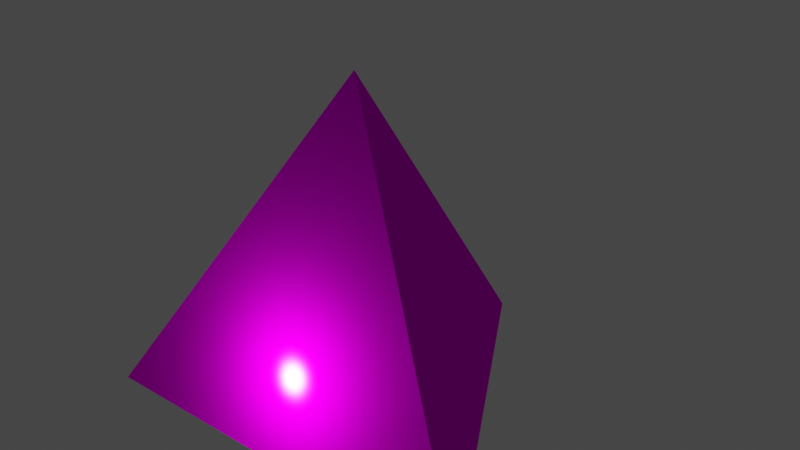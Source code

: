 # Source: dice_api_d4_layered.blend  (saved by Blender 3.2.14; exported with 4.5.12 LTS)
import bpy
from mathutils import Matrix  # noqa: F401  (used for matrix-valued properties, if any)

bpy.ops.wm.read_factory_settings(use_empty=True)
scene = bpy.context.scene
scene.name = 'Scene'

# ---- collections
col_collection = bpy.data.collections.new('Collection'); scene.collection.children.link(col_collection)

# ---- images (referenced by path relative to the original .blend; pixels are not part of the script)
import os
ASSET_DIR = os.environ.get("B2B_ASSET_DIR", "")  # directory of the original .blend (textures are referenced by path, not embedded)
HERE = os.path.dirname(os.path.abspath(__file__))  # packed textures are extracted next to this script under _unpacked/

def load_image(name, relpath, width, height, colorspace="sRGB"):
    """Load a texture the original file referenced (path relative to the .blend, or extracted next to this script)."""
    p = next((c for c in (os.path.join(HERE, relpath), os.path.join(ASSET_DIR, relpath)) if relpath and os.path.exists(c)), "")
    if p:
        img = bpy.data.images.load(p, check_existing=True)
        img.name = name
    else:  # same state as the original file: an image datablock whose file is absent (Cycles renders it pink)
        img = bpy.data.images.new(name, width, height)
        img.source = "FILE"
        img.filepath = "//" + (relpath or name)
    img.colorspace_settings.name = colorspace
    return img
img_dice_api_d4_layered_no_texture_png = load_image('dice_api_d4_layered_no_texture.png', 'dice_api_d4_layered_no_texture.png', 1024, 1024, 'sRGB')

# ---- materials (node trees are filled in below, after node groups)
mat_faces = bpy.data.materials.new('Faces')
mat_faces.alpha_threshold = 0.0
mat_faces.line_color = (0.0, 0.0, 0.0, 1.0)

# ---- material node trees
mat_faces.use_nodes = True; mat_faces.node_tree.nodes.clear()
_N = mat_faces.node_tree.nodes; _L = mat_faces.node_tree.links
n0 = _N.new('ShaderNodeLightPath'); n0.name = 'Light Path'; n0.location = (-11, 871)
n1 = _N.new('ShaderNodeMixShader'); n1.name = 'Mix Shader'; n1.location = (201, 604)
n2 = _N.new('ShaderNodeEmission'); n2.name = 'Emission'; n2.location = (-283, 482)
n3 = _N.new('ShaderNodeBsdfTransparent'); n3.name = 'Transparent BSDF'; n3.location = (-674, 550)
n4 = _N.new('ShaderNodeMixShader'); n4.name = 'Mix Shader.001'; n4.location = (32, 491)
n5 = _N.new('ShaderNodeOutputMaterial'); n5.name = 'Material Output'; n5.location = (524, 357)
n6 = _N.new('ShaderNodeTexImage'); n6.name = 'Image Texture'; n6.location = (-639, 302)
n6.image = img_dice_api_d4_layered_no_texture_png
n6.interpolation = 'Closest'
n7 = _N.new('ShaderNodeBsdfPrincipled'); n7.name = 'Principled BSDF'; n7.location = (10, 300)
n7.distribution = 'GGX'
n7.subsurface_method = 'RANDOM_WALK_SKIN'
n7.inputs[2].default_value = 0.4
n7.inputs[3].default_value = 1.45
n7.inputs[11].default_value = 1.286
n7.inputs[13].default_value = 0.0
n7.inputs[27].default_value = (0.0, 0.0, 0.0, 1.0)
n7.inputs[28].default_value = 1.0
_L.new(n6.outputs[0], n7.inputs[0])
_L.new(n6.outputs[1], n7.inputs[4])
_L.new(n0.outputs[0], n1.inputs[0])
_L.new(n6.outputs[1], n4.inputs[0])
_L.new(n6.outputs[0], n2.inputs[0])
_L.new(n2.outputs[0], n4.inputs[2])
_L.new(n3.outputs[0], n4.inputs[1])
_L.new(n4.outputs[0], n1.inputs[1])
_L.new(n7.outputs[0], n5.inputs[0])
n5.is_active_output = True

# ---- world
world_world = bpy.data.worlds.new('World'); scene.world = world_world
world_world.use_nodes = True; world_world.node_tree.nodes.clear()
_N = world_world.node_tree.nodes; _L = world_world.node_tree.links
n0 = _N.new('ShaderNodeOutputWorld'); n0.name = 'World Output'; n0.location = (300, 300)
n1 = _N.new('ShaderNodeBackground'); n1.name = 'Background'; n1.location = (10, 300)
n1.inputs[0].default_value = (0.05088, 0.05088, 0.05088, 1.0)
_L.new(n1.outputs[0], n0.inputs[0])
n0.is_active_output = True
world_world.color = (0.05088, 0.05088, 0.05088)
world_world.use_sun_shadow = False
world_world.sun_shadow_jitter_overblur = 0.0

# ---- lights
light_light = bpy.data.lights.new('Light', 'POINT')
light_light.transmission_factor = 0.0
light_light.energy = 1000.0
light_light.shadow_soft_size = 0.1
light_light.shadow_maximum_resolution = 0.006
light_light.use_absolute_resolution = True

# ---- meshes
me_solid_004 = bpy.data.meshes.new('Solid.004')
me_solid_004.from_pydata([(2.384e-08, -1.192e-08, 0.45), (0.3674, -0.2121, -0.15), (-6.557e-08, 0.4243, -0.15), (-0.3674, -0.2121, -0.15), (2.764e-08, -1.382e-08, 0.5216), (0.4259, -0.2459, -0.1739), (-7.6e-08, 0.4918, -0.1739), (-0.4259, -0.2459, -0.1739), (2.019e-08, -1.01e-08, 0.3812), (0.3112, -0.1797, -0.1271), (-5.553e-08, 0.3594, -0.1271), (-0.3112, -0.1797, -0.1271)], [], [(0, 1, 2), (0, 2, 3), (0, 3, 1), (1, 3, 2), (4, 5, 6), (4, 6, 7), (4, 7, 5), (5, 7, 6), (8, 9, 10), (8, 10, 11), (8, 11, 9), (9, 11, 10)])
_uv = me_solid_004.uv_layers.new(name='UVMap')
_uv.uv.foreach_set('vector', [0.01306, 0.5011, 0.4852, 0.5011, 0.2491, 0.6666, 0.7491, 0.4999, 0.5131, 0.3344, 0.9852, 0.3344, 0.4852, 0.3344, 0.2491, 0.4999, 0.01306, 0.3344, 0.7491, 0.6666, 0.5131, 0.5011, 0.9852, 0.5011, 0.01306, 0.1677, 0.4852, 0.1677, 0.2491, 0.3332, 0.7491, 0.1666, 0.5131, 0.001073, 0.9852, 0.001072, 0.4852, 0.001072, 0.2491, 0.1666, 0.01306, 0.001073, 0.7491, 0.3332, 0.5131, 0.1677, 0.9852, 0.1677, 0.01306, 0.8344, 0.4852, 0.8344, 0.2491, 0.9999, 0.7491, 0.8332, 0.5131, 0.6677, 0.9852, 0.6677, 0.4852, 0.6677, 0.2491, 0.8332, 0.01306, 0.6677, 0.7491, 0.9999, 0.5131, 0.8344, 0.9852, 0.8344])
me_solid_004.materials.append(mat_faces)
me_solid_004.update()
arm_armature_001 = bpy.data.armatures.new('Armature.001')  # bones are not reproduced

# ---- objects
ob_light = bpy.data.objects.new('Light', light_light)
ob_armature_001 = bpy.data.objects.new('Armature.001', arm_armature_001)
ob_solid_001 = bpy.data.objects.new('Solid.001', me_solid_004)

# ---- transforms, parenting, visibility, modifiers, constraints
ob_light.location = (0.07625, -1.995, -0.09614)
ob_light.rotation_euler = (0.6503, 0.05522, 1.866)
ob_light.lock_rotations_4d = False
ob_light.empty_display_type = 'ARROWS'
ob_light.color = (0.0, 0.0, 0.0, 0.0)
ob_light.lineart.crease_threshold = 0.0
ob_armature_001.location = (0.0, 0.0, 0.0)
ob_armature_001.rotation_euler = (0.0, -0.0, -2.384e-07)
ob_armature_001.scale = (3.255, 3.255, 3.255)
ob_solid_001.parent = ob_armature_001
ob_solid_001.matrix_parent_inverse = Matrix(((3.072, -0.0, 0.0, -0.0), (-0.0, 3.072, -0.0, 0.0), (0.0, -0.0, 3.072, -0.0), (-0.0, 0.0, -0.0, 1.0)))
ob_solid_001.location = (0.0, 0.0, 0.0)
_vg = ob_solid_001.vertex_groups.new(name='Roll')
_vg = ob_solid_001.vertex_groups.new(name='Tumble')
_vg.add([0, 1, 2, 3, 4, 5, 6, 7, 8, 9, 10, 11], 1.0, 'REPLACE')
_m = ob_solid_001.modifiers.new('Armature', 'ARMATURE')
_m.object = ob_armature_001

# ---- collection membership
col_collection.objects.link(ob_light)
col_collection.objects.link(ob_armature_001)
col_collection.objects.link(ob_solid_001)

# ---- scene / render settings (as saved in the file)
scene.frame_start = 0; scene.frame_end = 45; scene.frame_set(1)
scene.render.engine = 'CYCLES'
scene.cycles.sampling_pattern = 'TABULATED_SOBOL'
scene.cycles.use_light_tree = False
scene.view_settings.view_transform = 'Filmic'
bpy.context.view_layer.update()

# ---- added for rendering (the .blend has no active camera): camera
cam_auto = bpy.data.cameras.new('AutoCamera')
cam_auto.lens = 50.0
cam_auto.sensor_width = 36.0
cam_auto.clip_end = 1000.0
ob_auto_camera = bpy.data.objects.new('AutoCamera', cam_auto)
scene.collection.objects.link(ob_auto_camera)
ob_auto_camera.location = (12.2517, -13.4726, 11.5401)
ob_auto_camera.rotation_euler = (1.09748, -7.21219e-08, 0.694738)
scene.camera = ob_auto_camera
bpy.context.view_layer.update()
